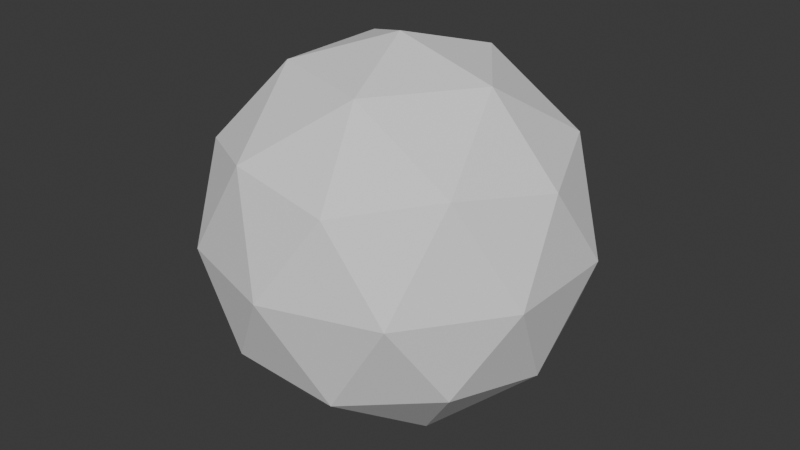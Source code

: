 # Source: Icosphere.blend  (saved by Blender 4.0.36; exported with 4.5.12 LTS)
import bpy
from mathutils import Matrix  # noqa: F401  (used for matrix-valued properties, if any)

bpy.ops.wm.read_factory_settings(use_empty=True)
scene = bpy.context.scene
scene.name = 'Scene'

# ---- collections
col_collection = bpy.data.collections.new('Collection'); scene.collection.children.link(col_collection)

# ---- world
world_world = bpy.data.worlds.new('World'); scene.world = world_world
world_world.use_nodes = True; world_world.node_tree.nodes.clear()
_N = world_world.node_tree.nodes; _L = world_world.node_tree.links
n0 = _N.new('ShaderNodeOutputWorld'); n0.name = 'World Output'; n0.location = (300, 300)
n1 = _N.new('ShaderNodeBackground'); n1.name = 'Background'; n1.location = (10, 300)
n1.inputs[0].default_value = (0.05088, 0.05088, 0.05088, 1.0)
_L.new(n1.outputs[0], n0.inputs[0])
n0.is_active_output = True
world_world.color = (0.05088, 0.05088, 0.05088)
world_world.use_sun_shadow = False
world_world.sun_shadow_jitter_overblur = 0.0

# ---- meshes
me_icosphere = bpy.data.meshes.new('Icosphere')
me_icosphere.from_pydata([(0.0, 0.0, -1.0), (0.7236, -0.5257, -0.4472), (-0.2764, -0.8506, -0.4472), (-0.8944, 0.0, -0.4472), (-0.2764, 0.8506, -0.4472), (0.7236, 0.5257, -0.4472), (0.2764, -0.8506, 0.4472), (-0.7236, -0.5257, 0.4472), (-0.7236, 0.5257, 0.4472), (0.2764, 0.8506, 0.4472), (0.8944, 0.0, 0.4472), (0.0, 0.0, 1.0), (-0.1625, -0.5, -0.8507), (0.4253, -0.309, -0.8507), (0.2629, -0.809, -0.5257), (0.8506, 0.0, -0.5257), (0.4253, 0.309, -0.8507), (-0.5257, 0.0, -0.8507), (-0.6882, -0.5, -0.5257), (-0.1625, 0.5, -0.8507), (-0.6882, 0.5, -0.5257), (0.2629, 0.809, -0.5257), (0.9511, -0.309, 0.0), (0.9511, 0.309, 0.0), (0.0, -1.0, 0.0), (0.5878, -0.809, 0.0), (-0.9511, -0.309, 0.0), (-0.5878, -0.809, 0.0), (-0.5878, 0.809, 0.0), (-0.9511, 0.309, 0.0), (0.5878, 0.809, 0.0), (0.0, 1.0, 0.0), (0.6882, -0.5, 0.5257), (-0.2629, -0.809, 0.5257), (-0.8506, 0.0, 0.5257), (-0.2629, 0.809, 0.5257), (0.6882, 0.5, 0.5257), (0.1625, -0.5, 0.8507), (0.5257, 0.0, 0.8507), (-0.4253, -0.309, 0.8507), (-0.4253, 0.309, 0.8507), (0.1625, 0.5, 0.8507)], [], [(0, 13, 12), (1, 13, 15), (0, 12, 17), (0, 17, 19), (0, 19, 16), (1, 15, 22), (2, 14, 24), (3, 18, 26), (4, 20, 28), (5, 21, 30), (1, 22, 25), (2, 24, 27), (3, 26, 29), (4, 28, 31), (5, 30, 23), (6, 32, 37), (7, 33, 39), (8, 34, 40), (9, 35, 41), (10, 36, 38), (38, 41, 11), (38, 36, 41), (36, 9, 41), (41, 40, 11), (41, 35, 40), (35, 8, 40), (40, 39, 11), (40, 34, 39), (34, 7, 39), (39, 37, 11), (39, 33, 37), (33, 6, 37), (37, 38, 11), (37, 32, 38), (32, 10, 38), (23, 36, 10), (23, 30, 36), (30, 9, 36), (31, 35, 9), (31, 28, 35), (28, 8, 35), (29, 34, 8), (29, 26, 34), (26, 7, 34), (27, 33, 7), (27, 24, 33), (24, 6, 33), (25, 32, 6), (25, 22, 32), (22, 10, 32), (30, 31, 9), (30, 21, 31), (21, 4, 31), (28, 29, 8), (28, 20, 29), (20, 3, 29), (26, 27, 7), (26, 18, 27), (18, 2, 27), (24, 25, 6), (24, 14, 25), (14, 1, 25), (22, 23, 10), (22, 15, 23), (15, 5, 23), (16, 21, 5), (16, 19, 21), (19, 4, 21), (19, 20, 4), (19, 17, 20), (17, 3, 20), (17, 18, 3), (17, 12, 18), (12, 2, 18), (15, 16, 5), (15, 13, 16), (13, 0, 16), (12, 14, 2), (12, 13, 14), (13, 1, 14)])
_uv = me_icosphere.uv_layers.new(name='UVMap')
_uv.uv.foreach_set('vector', [0.1818, 0.0, 0.2273, 0.07873, 0.1364, 0.07873, 0.2727, 0.1575, 0.3182, 0.07873, 0.3636, 0.1575, 0.9091, 0.0, 0.9545, 0.07873, 0.8636, 0.07873, 0.7273, 0.0, 0.7727, 0.07873, 0.6818, 0.07873, 0.5455, 0.0, 0.5909, 0.07873, 0.5, 0.07873, 0.2727, 0.1575, 0.3636, 0.1575, 0.3182, 0.2362, 0.09091, 0.1575, 0.1818, 0.1575, 0.1364, 0.2362, 0.8182, 0.1575, 0.9091, 0.1575, 0.8636, 0.2362, 0.6364, 0.1575, 0.7273, 0.1575, 0.6818, 0.2362, 0.4545, 0.1575, 0.5455, 0.1575, 0.5, 0.2362, 0.2727, 0.1575, 0.3182, 0.2362, 0.2273, 0.2362, 0.09091, 0.1575, 0.1364, 0.2362, 0.04546, 0.2362, 0.8182, 0.1575, 0.8636, 0.2362, 0.7727, 0.2362, 0.6364, 0.1575, 0.6818, 0.2362, 0.5909, 0.2362, 0.4545, 0.1575, 0.5, 0.2362, 0.4091, 0.2362, 0.1818, 0.3149, 0.2727, 0.3149, 0.2273, 0.3937, 0.0, 0.3149, 0.09091, 0.3149, 0.04546, 0.3937, 0.7273, 0.3149, 0.8182, 0.3149, 0.7727, 0.3937, 0.5455, 0.3149, 0.6364, 0.3149, 0.5909, 0.3937, 0.3636, 0.3149, 0.4545, 0.3149, 0.4091, 0.3937, 0.4091, 0.3937, 0.5, 0.3937, 0.4545, 0.4724, 0.4091, 0.3937, 0.4545, 0.3149, 0.5, 0.3937, 0.4545, 0.3149, 0.5455, 0.3149, 0.5, 0.3937, 0.5909, 0.3937, 0.6818, 0.3937, 0.6364, 0.4724, 0.5909, 0.3937, 0.6364, 0.3149, 0.6818, 0.3937, 0.6364, 0.3149, 0.7273, 0.3149, 0.6818, 0.3937, 0.7727, 0.3937, 0.8636, 0.3937, 0.8182, 0.4724, 0.7727, 0.3937, 0.8182, 0.3149, 0.8636, 0.3937, 0.8182, 0.3149, 0.9091, 0.3149, 0.8636, 0.3937, 0.04546, 0.3937, 0.1364, 0.3937, 0.09091, 0.4724, 0.04546, 0.3937, 0.09091, 0.3149, 0.1364, 0.3937, 0.09091, 0.3149, 0.1818, 0.3149, 0.1364, 0.3937, 0.2273, 0.3937, 0.3182, 0.3937, 0.2727, 0.4724, 0.2273, 0.3937, 0.2727, 0.3149, 0.3182, 0.3937, 0.2727, 0.3149, 0.3636, 0.3149, 0.3182, 0.3937, 0.4091, 0.2362, 0.4545, 0.3149, 0.3636, 0.3149, 0.4091, 0.2362, 0.5, 0.2362, 0.4545, 0.3149, 0.5, 0.2362, 0.5455, 0.3149, 0.4545, 0.3149, 0.5909, 0.2362, 0.6364, 0.3149, 0.5455, 0.3149, 0.5909, 0.2362, 0.6818, 0.2362, 0.6364, 0.3149, 0.6818, 0.2362, 0.7273, 0.3149, 0.6364, 0.3149, 0.7727, 0.2362, 0.8182, 0.3149, 0.7273, 0.3149, 0.7727, 0.2362, 0.8636, 0.2362, 0.8182, 0.3149, 0.8636, 0.2362, 0.9091, 0.3149, 0.8182, 0.3149, 0.04546, 0.2362, 0.09091, 0.3149, 0.0, 0.3149, 0.04546, 0.2362, 0.1364, 0.2362, 0.09091, 0.3149, 0.1364, 0.2362, 0.1818, 0.3149, 0.09091, 0.3149, 0.2273, 0.2362, 0.2727, 0.3149, 0.1818, 0.3149, 0.2273, 0.2362, 0.3182, 0.2362, 0.2727, 0.3149, 0.3182, 0.2362, 0.3636, 0.3149, 0.2727, 0.3149, 0.5, 0.2362, 0.5909, 0.2362, 0.5455, 0.3149, 0.5, 0.2362, 0.5455, 0.1575, 0.5909, 0.2362, 0.5455, 0.1575, 0.6364, 0.1575, 0.5909, 0.2362, 0.6818, 0.2362, 0.7727, 0.2362, 0.7273, 0.3149, 0.6818, 0.2362, 0.7273, 0.1575, 0.7727, 0.2362, 0.7273, 0.1575, 0.8182, 0.1575, 0.7727, 0.2362, 0.8636, 0.2362, 0.9545, 0.2362, 0.9091, 0.3149, 0.8636, 0.2362, 0.9091, 0.1575, 0.9545, 0.2362, 0.9091, 0.1575, 1.0, 0.1575, 0.9545, 0.2362, 0.1364, 0.2362, 0.2273, 0.2362, 0.1818, 0.3149, 0.1364, 0.2362, 0.1818, 0.1575, 0.2273, 0.2362, 0.1818, 0.1575, 0.2727, 0.1575, 0.2273, 0.2362, 0.3182, 0.2362, 0.4091, 0.2362, 0.3636, 0.3149, 0.3182, 0.2362, 0.3636, 0.1575, 0.4091, 0.2362, 0.3636, 0.1575, 0.4545, 0.1575, 0.4091, 0.2362, 0.5, 0.07873, 0.5455, 0.1575, 0.4545, 0.1575, 0.5, 0.07873, 0.5909, 0.07873, 0.5455, 0.1575, 0.5909, 0.07873, 0.6364, 0.1575, 0.5455, 0.1575, 0.6818, 0.07873, 0.7273, 0.1575, 0.6364, 0.1575, 0.6818, 0.07873, 0.7727, 0.07873, 0.7273, 0.1575, 0.7727, 0.07873, 0.8182, 0.1575, 0.7273, 0.1575, 0.8636, 0.07873, 0.9091, 0.1575, 0.8182, 0.1575, 0.8636, 0.07873, 0.9545, 0.07873, 0.9091, 0.1575, 0.9545, 0.07873, 1.0, 0.1575, 0.9091, 0.1575, 0.3636, 0.1575, 0.4091, 0.07873, 0.4545, 0.1575, 0.3636, 0.1575, 0.3182, 0.07873, 0.4091, 0.07873, 0.3182, 0.07873, 0.3636, 0.0, 0.4091, 0.07873, 0.1364, 0.07873, 0.1818, 0.1575, 0.09091, 0.1575, 0.1364, 0.07873, 0.2273, 0.07873, 0.1818, 0.1575, 0.2273, 0.07873, 0.2727, 0.1575, 0.1818, 0.1575])
me_icosphere.update()

# ---- objects
ob_icosphere = bpy.data.objects.new('Icosphere', me_icosphere)

# ---- transforms, parenting, visibility, modifiers, constraints
ob_icosphere.location = (0.0, 0.0, 0.0)

# ---- collection membership
col_collection.objects.link(ob_icosphere)

# ---- scene / render settings (as saved in the file)
scene.frame_start = 1; scene.frame_end = 250; scene.frame_set(1)
scene.render.engine = 'BLENDER_EEVEE_NEXT'
scene.cycles.sampling_pattern = 'TABULATED_SOBOL'
bpy.context.view_layer.update()

# ---- added for rendering (the .blend has no active camera and no usable light): camera, sun
cam_auto = bpy.data.cameras.new('AutoCamera')
cam_auto.lens = 50.0
cam_auto.sensor_width = 36.0
cam_auto.clip_end = 1000.0
ob_auto_camera = bpy.data.objects.new('AutoCamera', cam_auto)
scene.collection.objects.link(ob_auto_camera)
ob_auto_camera.location = (3.15365, -3.78438, 2.52292)
ob_auto_camera.rotation_euler = (1.09748, -7.21219e-08, 0.694738)
scene.camera = ob_auto_camera
light_auto_sun = bpy.data.lights.new('AutoSun', 'SUN')
light_auto_sun.energy = 3.0
light_auto_sun.angle = 0.0523599
ob_auto_sun = bpy.data.objects.new('AutoSun', light_auto_sun)
scene.collection.objects.link(ob_auto_sun)
ob_auto_sun.rotation_euler = (0.872665, 0.174533, 0.523599)
bpy.context.view_layer.update()
